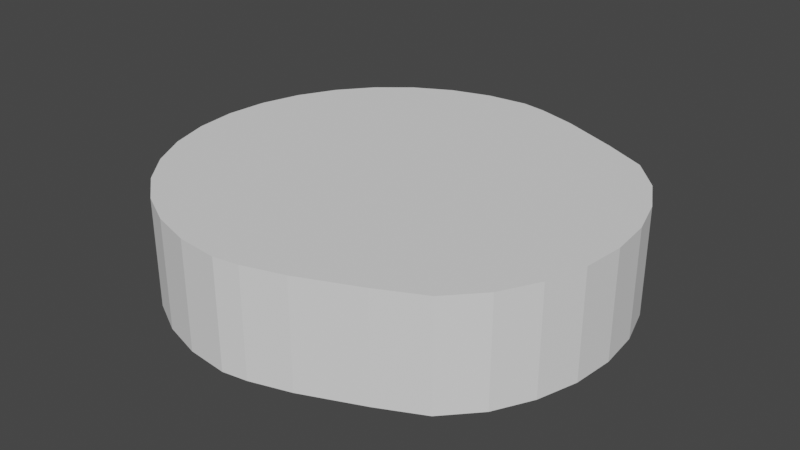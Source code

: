 # Source: punchpad.blend  (saved by Blender 2.93.20; exported with 4.5.12 LTS)
import bpy
from mathutils import Matrix  # noqa: F401  (used for matrix-valued properties, if any)

bpy.ops.wm.read_factory_settings(use_empty=True)
scene = bpy.context.scene
scene.name = 'Scene'

# ---- collections
col_collection = bpy.data.collections.new('Collection'); scene.collection.children.link(col_collection)

# ---- world
world_world = bpy.data.worlds.new('World'); scene.world = world_world
world_world.use_nodes = True; world_world.node_tree.nodes.clear()
_N = world_world.node_tree.nodes; _L = world_world.node_tree.links
n0 = _N.new('ShaderNodeOutputWorld'); n0.name = 'World Output'; n0.location = (300, 300)
n1 = _N.new('ShaderNodeBackground'); n1.name = 'Background'; n1.location = (10, 300)
n1.inputs[0].default_value = (0.05088, 0.05088, 0.05088, 1.0)
_L.new(n1.outputs[0], n0.inputs[0])
n0.is_active_output = True
world_world.color = (0.05088, 0.05088, 0.05088)
world_world.use_sun_shadow = False
world_world.sun_shadow_jitter_overblur = 0.0

# ---- meshes
me_cylinder_001 = bpy.data.meshes.new('Cylinder.001')
me_cylinder_001.from_pydata([(0.0, 1.0, -1.0), (0.0, 1.0, 1.0), (0.1168, 0.9808, -1.0), (0.1168, 0.9808, 1.0), (0.3044, 0.9239, -1.0), (0.3044, 0.9239, 1.0), (0.5799, 0.8073, -1.0), (0.5799, 0.8073, 1.0), (0.7855, 0.7071, -1.0), (0.7855, 0.7071, 1.0), (0.9265, 0.5556, -1.0), (0.9265, 0.5556, 1.0), (1.019, 0.3827, -1.0), (1.019, 0.3827, 1.0), (1.076, 0.1951, -1.0), (1.076, 0.1951, 1.0), (1.095, -4.371e-08, -1.0), (1.095, -4.371e-08, 1.0), (1.076, -0.1951, -1.0), (1.076, -0.1951, 1.0), (1.019, -0.3827, -1.0), (1.019, -0.3827, 1.0), (0.9265, -0.5556, -1.0), (0.9265, -0.5556, 1.0), (0.7855, -0.7071, -1.0), (0.7855, -0.7071, 1.0), (0.5799, -0.8073, -1.0), (0.5799, -0.8073, 1.0), (0.3044, -0.9239, -1.0), (0.3044, -0.9239, 1.0), (0.1168, -0.9808, -1.0), (0.1168, -0.9808, 1.0), (-8.742e-08, -1.0, -1.0), (-8.742e-08, -1.0, 1.0), (-0.1951, -0.9808, -1.0), (-0.1951, -0.9808, 1.0), (-0.3827, -0.9239, -1.0), (-0.3827, -0.9239, 1.0), (-0.5556, -0.8315, -1.0), (-0.5556, -0.8315, 1.0), (-0.7071, -0.7071, -1.0), (-0.7071, -0.7071, 1.0), (-0.8315, -0.5556, -1.0), (-0.8315, -0.5556, 1.0), (-0.9239, -0.3827, -1.0), (-0.9239, -0.3827, 1.0), (-0.9808, -0.1951, -1.0), (-0.9808, -0.1951, 1.0), (-1.0, 1.192e-08, -1.0), (-1.0, 1.192e-08, 1.0), (-0.9808, 0.1951, -1.0), (-0.9808, 0.1951, 1.0), (-0.9239, 0.3827, -1.0), (-0.9239, 0.3827, 1.0), (-0.8315, 0.5556, -1.0), (-0.8315, 0.5556, 1.0), (-0.7071, 0.7071, -1.0), (-0.7071, 0.7071, 1.0), (-0.5556, 0.8315, -1.0), (-0.5556, 0.8315, 1.0), (-0.3827, 0.9239, -1.0), (-0.3827, 0.9239, 1.0), (-0.1951, 0.9808, -1.0), (-0.1951, 0.9808, 1.0), (0.7624, 0.2239, -1.0), (0.6714, 0.6692, -1.0), (0.7571, 0.2453, -1.0), (0.6714, -0.673, -1.0), (0.7227, -0.6425, -1.0), (0.5101, -0.7308, -1.0), (0.7502, 0.2662, -1.0), (0.5101, 0.727, -1.0), (0.7052, -0.6553, -1.0), (0.496, 0.7307, -1.0), (0.6877, -0.6657, -1.0), (0.4852, 0.7305, -1.0), (0.7421, 0.2852, -1.0), (0.4759, -0.7226, -1.0), (0.478, -0.712, -1.0), (0.4852, -0.7343, -1.0), (0.4783, 0.7265, -1.0), (0.4783, -0.7302, -1.0), (0.4847, -0.699, -1.0), (0.496, -0.7344, -1.0), (0.7335, 0.301, -1.0), (0.9471, 0.3011, -1.0), (0.4759, 0.7189, -1.0), (0.9556, 0.2853, -1.0), (0.478, 0.7082, -1.0), (0.9636, 0.2662, -1.0), (0.4847, 0.6953, -1.0), (0.9705, 0.2453, -1.0), (0.6877, 0.6619, -1.0), (0.9758, 0.224, -1.0), (0.7052, 0.6516, -1.0), (0.9791, 0.2036, -1.0), (0.9799, 0.1907, -1.0), (0.7527, -0.6133, -1.0), (0.7633, -0.5989, -1.0), (0.7227, 0.6388, -1.0), (0.9802, 0.1856, -1.0), (0.9471, -0.3049, -1.0), (0.7389, 0.6244, -1.0), (0.7669, -0.1894, -1.0), (0.9556, -0.289, -1.0), (0.7657, -0.2074, -1.0), (0.7527, 0.6096, -1.0), (0.9636, -0.27, -1.0), (0.9705, -0.2491, -1.0), (0.9791, -0.2074, -1.0), (0.9802, -0.1894, -1.0), (0.7624, -0.2277, -1.0), (0.7633, 0.5951, -1.0), (0.9758, -0.2277, -1.0), (0.7571, -0.2491, -1.0), (0.7669, 0.1856, -1.0), (0.7502, -0.2699, -1.0), (0.7657, 0.2036, -1.0), (0.7421, -0.2889, -1.0), (0.7335, -0.3047, -1.0), (0.7455, -0.6211, -1.0), (0.7454, -0.6212, -1.0), (0.4819, -0.7323, -1.0), (0.4904, -0.7343, -1.0), (0.5034, -0.7325, -1.0), (0.4782, -0.7207, -1.0), (0.4894, -0.7341, -1.0), (0.5052, -0.7319, -1.0), (0.4834, -0.7332, -1.0), (0.4781, -0.7166, -1.0), (0.478, 0.7082, -0.1697), (0.4783, 0.7265, -0.1697), (0.496, 0.7307, -0.1697), (0.6714, 0.6692, -0.1697), (0.7633, 0.5951, -0.1697), (0.6877, 0.6619, -0.1697), (0.7052, 0.6516, -0.1697), (0.7227, 0.6388, -0.1697), (0.7389, 0.6244, -0.1697), (0.7527, 0.6096, -0.1697), (0.7335, -0.3047, -0.1697), (0.7669, -0.1894, -0.1697), (0.7421, -0.2889, -0.1697), (0.7502, -0.2699, -0.1697), (0.7571, -0.2491, -0.1697), (0.7624, -0.2277, -0.1697), (0.7657, -0.2074, -0.1697), (0.9802, -0.1894, -0.1697), (0.9471, -0.3049, -0.1697), (0.9791, -0.2074, -0.1697), (0.9758, -0.2277, -0.1697), (0.9705, -0.2491, -0.1697), (0.9636, -0.27, -0.1697), (0.9556, -0.289, -0.1697), (0.7669, 0.1856, -0.1697), (0.7335, 0.301, -0.1697), (0.7657, 0.2036, -0.1697), (0.7624, 0.2239, -0.1697), (0.7571, 0.2453, -0.1697), (0.7502, 0.2662, -0.1697), (0.7421, 0.2852, -0.1697), (0.9471, 0.3011, -0.1697), (0.9802, 0.1856, -0.1697), (0.9556, 0.2853, -0.1697), (0.9636, 0.2662, -0.1697), (0.9705, 0.2453, -0.1697), (0.9758, 0.224, -0.1697), (0.9791, 0.2036, -0.1697), (0.496, -0.7344, -0.1697), (0.4783, -0.7302, -0.1697), (0.478, -0.712, -0.1697), (0.7633, -0.5989, -0.1697), (0.6714, -0.673, -0.1697), (0.7527, -0.6133, -0.1697), (0.7389, -0.6282, -0.1697), (0.7227, -0.6425, -0.1697), (0.7052, -0.6553, -0.1697), (0.6877, -0.6657, -0.1697), (0.4883, -0.7343, -1.0), (0.4879, -0.7343, -1.0), (0.4834, -0.7332, -1.0), (0.4833, -0.7329, -1.0), (0.7412, -0.6257, -1.0), (0.7451, -0.6215, -1.0), (0.4894, -0.7341, -1.0), (0.7389, -0.6282, -1.0), (0.4781, -0.7166, -1.0), (0.4781, -0.7166, -1.0), (0.4781, -0.7166, -1.0), (0.4879, -0.7343, -1.0), (0.4834, -0.7332, -1.0), (0.4833, -0.7326, -1.0), (0.5057, -0.7318, -1.0), (0.5052, -0.7319, -1.0), (0.5828, -0.7044, -1.0), (0.5066, -0.7317, -1.0), (0.4879, -0.7343, -1.0), (0.4834, -0.7332, -1.0), (0.496, 0.7307, -0.935), (0.6714, 0.6692, -0.935), (0.9471, -0.3049, -0.935), (0.4783, 0.7265, -0.935), (0.6877, 0.6619, -0.935), (0.7052, 0.6516, -0.935), (0.7421, -0.2889, -0.935), (0.7502, -0.2699, -0.935), (0.9791, -0.2074, -0.935), (0.9758, -0.2277, -0.935), (0.7657, 0.2036, -0.935), (0.7624, 0.2239, -0.935), (0.9556, 0.2853, -0.935), (0.9636, 0.2662, -0.935), (0.7633, -0.5989, -0.935), (0.7527, -0.6133, -0.935), (0.7227, -0.6425, -0.935), (0.7052, -0.6553, -0.935), (0.7227, 0.6388, -0.935), (0.6877, -0.6657, -0.935), (0.7633, 0.5951, -0.935), (0.7527, 0.6096, -0.935), (0.7624, -0.2277, -0.935), (0.7335, -0.3047, -0.935), (0.7571, -0.2491, -0.935), (0.9802, -0.1894, -0.935), (0.9705, -0.2491, -0.935), (0.9556, -0.289, -0.935), (0.7669, 0.1856, -0.935), (0.7571, 0.2453, -0.935), (0.9802, 0.1856, -0.935), (0.9471, 0.3011, -0.935), (0.9705, 0.2453, -0.935), (0.496, -0.7344, -0.935), (0.4783, -0.7302, -0.935), (0.478, -0.712, -0.935), (0.6714, -0.673, -0.935), (0.7421, 0.2852, -0.935), (0.9791, 0.2036, -0.935), (0.7669, -0.1894, -0.935), (0.7657, -0.2074, -0.935), (0.9636, -0.27, -0.935), (0.7335, 0.301, -0.935), (0.7502, 0.2662, -0.935), (0.9758, 0.224, -0.935), (0.7389, -0.6282, -0.935), (0.7389, 0.6244, -0.935), (0.478, 0.7082, -0.935)], [], [(0, 1, 3, 2), (2, 3, 5, 4), (4, 5, 7, 6), (6, 7, 9, 8), (8, 9, 11, 10), (10, 11, 13, 12), (12, 13, 15, 14), (14, 15, 17, 16), (16, 17, 19, 18), (18, 19, 21, 20), (20, 21, 23, 22), (22, 23, 25, 24), (24, 25, 27, 26), (26, 27, 29, 28), (28, 29, 31, 30), (30, 31, 33, 32), (32, 33, 35, 34), (34, 35, 37, 36), (36, 37, 39, 38), (38, 39, 41, 40), (40, 41, 43, 42), (42, 43, 45, 44), (44, 45, 47, 46), (46, 47, 49, 48), (48, 49, 51, 50), (50, 51, 53, 52), (52, 53, 55, 54), (54, 55, 57, 56), (56, 57, 59, 58), (58, 59, 61, 60), (60, 61, 63, 62), (62, 63, 1, 0), (71, 65, 73), (125, 122, 81, 77, 78, 129, 186, 187, 188), (78, 186, 129), (122, 125, 188, 191), (127, 126, 184, 193), (124, 123, 126, 127), (128, 122, 191, 181), (126, 123, 179, 178), (128, 181, 180), (184, 126, 178), (79, 190, 189), (82, 119, 78), (123, 124, 83), (86, 80, 88), (75, 73, 80), (193, 192, 127), (67, 69, 124, 127, 192, 195, 194), (84, 90, 88), (120, 121, 183, 97), (120, 97, 121), (96, 100, 95), (79, 189, 196, 179, 123, 83, 124, 69, 67, 74, 72, 68, 185, 182, 121, 97, 98, 101, 104, 107, 108, 113, 109, 110, 18, 20, 22, 24, 26, 28, 30, 32, 34, 36, 38, 40, 42, 44, 46, 48, 50, 52, 54, 56, 58, 60, 62, 0, 2, 4, 6, 8, 10, 12, 14, 96, 95, 93, 91, 89, 87, 85, 112, 106, 102, 99, 94, 92, 65, 71, 73, 75, 80, 86, 88, 90, 84, 76, 70, 66, 64, 117, 115, 103, 105, 111, 114, 116, 118, 119, 82, 78, 77, 81, 122, 128, 180, 197, 190), (121, 182, 183), (96, 14, 16, 18, 110, 100), (154, 156, 208, 226), (119, 140, 170, 78), (85, 161, 134, 112), (110, 147, 162, 100), (98, 171, 148, 101), (175, 176, 215, 214), (65, 133, 132, 73), (168, 172, 67, 194, 195), (136, 137, 216, 203), (73, 132, 131, 80), (80, 131, 130, 88), (92, 135, 133, 65), (94, 136, 135, 92), (99, 137, 136, 94), (102, 138, 137, 99), (106, 139, 138, 102), (112, 134, 139, 106), (88, 130, 155, 84), (148, 171, 212, 200), (134, 161, 229, 218), (177, 172, 234, 217), (146, 141, 237, 238), (169, 170, 233, 232), (145, 146, 238, 220), (171, 173, 213, 212), (159, 160, 235, 241), (144, 145, 220, 222), (131, 132, 198, 201), (167, 162, 228, 236), (163, 164, 211, 210), (150, 151, 224, 207), (172, 168, 231, 234), (165, 166, 242, 230), (170, 140, 221, 233), (147, 149, 206, 223), (168, 169, 232, 231), (160, 155, 240, 235), (156, 157, 209, 208), (139, 134, 218, 219), (137, 138, 244, 216), (174, 175, 214, 243), (158, 159, 241, 227), (117, 156, 154, 115), (64, 157, 156, 117), (66, 158, 157, 64), (70, 159, 158, 66), (76, 160, 159, 70), (84, 155, 160, 76), (196, 168, 195, 192, 193, 184, 178, 179), (169, 168, 196, 189, 190, 197), (78, 170, 169, 197, 180, 181, 191, 188, 187, 186), (103, 141, 146, 105), (105, 146, 145, 111), (111, 145, 144, 114), (114, 144, 143, 116), (116, 143, 142, 118), (118, 142, 140, 119), (97, 173, 171, 98), (174, 173, 97, 183, 182, 185), (68, 175, 174, 185), (72, 176, 175, 68), (74, 177, 176, 72), (67, 172, 177, 74), (87, 163, 161, 85), (89, 164, 163, 87), (91, 165, 164, 89), (93, 166, 165, 91), (95, 167, 166, 93), (100, 162, 167, 95), (101, 148, 153, 104), (104, 153, 152, 107), (107, 152, 151, 108), (108, 151, 150, 113), (113, 150, 149, 109), (109, 149, 147, 110), (115, 154, 141, 103), (15, 13, 11, 9, 7, 5, 3, 1, 63, 61, 59, 57, 55, 53, 51, 49, 47, 45, 43, 41, 39, 37, 35, 33, 31, 29, 27, 25, 23, 21, 19, 17), (135, 136, 203, 202), (151, 152, 239, 224), (157, 158, 227, 209), (173, 174, 243, 213), (153, 148, 200, 225), (162, 147, 223, 228), (176, 177, 217, 215), (142, 143, 205, 204), (130, 131, 201, 245), (141, 154, 226, 237), (132, 133, 199, 198), (140, 142, 204, 221), (149, 150, 207, 206), (133, 135, 202, 199), (161, 163, 210, 229), (152, 153, 225, 239), (143, 144, 222, 205), (138, 139, 219, 244), (166, 167, 236, 242), (164, 165, 230, 211), (155, 130, 245, 240)])
_uv = me_cylinder_001.uv_layers.new(name='UVMap')
_uv.uv.foreach_set('vector', [1.0, 0.5, 1.0, 1.0, 0.9688, 1.0, 0.9688, 0.5, 0.9688, 0.5, 0.9688, 1.0, 0.9375, 1.0, 0.9375, 0.5, 0.9375, 0.5, 0.9375, 1.0, 0.9062, 1.0, 0.9062, 0.5, 0.9062, 0.5, 0.9062, 1.0, 0.875, 1.0, 0.875, 0.5, 0.875, 0.5, 0.875, 1.0, 0.8438, 1.0, 0.8438, 0.5, 0.8438, 0.5, 0.8438, 1.0, 0.8125, 1.0, 0.8125, 0.5, 0.8125, 0.5, 0.8125, 1.0, 0.7812, 1.0, 0.7812, 0.5, 0.7812, 0.5, 0.7812, 1.0, 0.75, 1.0, 0.75, 0.5, 0.75, 0.5, 0.75, 1.0, 0.7188, 1.0, 0.7188, 0.5, 0.7188, 0.5, 0.7188, 1.0, 0.6875, 1.0, 0.6875, 0.5, 0.6875, 0.5, 0.6875, 1.0, 0.6562, 1.0, 0.6562, 0.5, 0.6562, 0.5, 0.6562, 1.0, 0.625, 1.0, 0.625, 0.5, 0.625, 0.5, 0.625, 1.0, 0.5938, 1.0, 0.5938, 0.5, 0.5938, 0.5, 0.5938, 1.0, 0.5625, 1.0, 0.5625, 0.5, 0.5625, 0.5, 0.5625, 1.0, 0.5312, 1.0, 0.5312, 0.5, 0.5312, 0.5, 0.5312, 1.0, 0.5, 1.0, 0.5, 0.5, 0.5, 0.5, 0.5, 1.0, 0.4688, 1.0, 0.4688, 0.5, 0.4688, 0.5, 0.4688, 1.0, 0.4375, 1.0, 0.4375, 0.5, 0.4375, 0.5, 0.4375, 1.0, 0.4062, 1.0, 0.4062, 0.5, 0.4062, 0.5, 0.4062, 1.0, 0.375, 1.0, 0.375, 0.5, 0.375, 0.5, 0.375, 1.0, 0.3438, 1.0, 0.3438, 0.5, 0.3438, 0.5, 0.3438, 1.0, 0.3125, 1.0, 0.3125, 0.5, 0.3125, 0.5, 0.3125, 1.0, 0.2812, 1.0, 0.2812, 0.5, 0.2812, 0.5, 0.2812, 1.0, 0.25, 1.0, 0.25, 0.5, 0.25, 0.5, 0.25, 1.0, 0.2188, 1.0, 0.2188, 0.5, 0.2188, 0.5, 0.2188, 1.0, 0.1875, 1.0, 0.1875, 0.5, 0.1875, 0.5, 0.1875, 1.0, 0.1562, 1.0, 0.1562, 0.5, 0.1562, 0.5, 0.1562, 1.0, 0.125, 1.0, 0.125, 0.5, 0.125, 0.5, 0.125, 1.0, 0.09375, 1.0, 0.09375, 0.5, 0.09375, 0.5, 0.09375, 1.0, 0.0625, 1.0, 0.0625, 0.5, 0.0625, 0.5, 0.0625, 1.0, 0.03125, 1.0, 0.03125, 0.5, 0.03125, 0.5, 0.03125, 1.0, 0.0, 1.0, 0.0, 0.5, 0.8688, 0.4279, 0.8978, 0.4124, 0.8663, 0.4286, 0.8627, 0.07405, 0.8638, 0.0711, 0.863, 0.07167, 0.8623, 0.07359, 0.8624, 0.07623, 0.8625, 0.07508, 0.8625, 0.07508, 0.8625, 0.07508, 0.8625, 0.07508, 0.8624, 0.07623, 0.8625, 0.07508, 0.8625, 0.07508, 0.8638, 0.0711, 0.8627, 0.07405, 0.8625, 0.07508, 0.864, 0.071, 0.8681, 0.07098, 0.8652, 0.07057, 0.8652, 0.07057, 0.8681, 0.07098, 0.8677, 0.07081, 0.8654, 0.07049, 0.8652, 0.07057, 0.8681, 0.07098, 0.8641, 0.07085, 0.8638, 0.0711, 0.864, 0.071, 0.8641, 0.07094, 0.8652, 0.07057, 0.8654, 0.07049, 0.865, 0.07053, 0.865, 0.07054, 0.8641, 0.07085, 0.8641, 0.07094, 0.8641, 0.07085, 0.8652, 0.07057, 0.8652, 0.07057, 0.865, 0.07054, 0.8644, 0.07058, 0.8641, 0.07085, 0.865, 0.07053, 0.8632, 0.07942, 0.9099, 0.1766, 0.8624, 0.07623, 0.8654, 0.07049, 0.8677, 0.07081, 0.8664, 0.0704, 0.8622, 0.4255, 0.8629, 0.4274, 0.8622, 0.4228, 0.8643, 0.4285, 0.8663, 0.4286, 0.8629, 0.4274, 0.8681, 0.07098, 0.8681, 0.07098, 0.8681, 0.07098, 0.8979, 0.08661, 0.8689, 0.07118, 0.8677, 0.07081, 0.8681, 0.07098, 0.8681, 0.07098, 0.8683, 0.07098, 0.882, 0.07828, 0.9099, 0.3225, 0.8631, 0.4196, 0.8622, 0.4228, 0.9119, 0.1003, 0.9119, 0.1003, 0.9118, 0.1002, 0.9134, 0.1023, 0.9119, 0.1003, 0.9134, 0.1023, 0.9119, 0.1003, 0.964, 0.2958, 0.9641, 0.2946, 0.9638, 0.2989, 0.8644, 0.07058, 0.865, 0.07053, 0.865, 0.07053, 0.865, 0.07053, 0.8654, 0.07049, 0.8664, 0.0704, 0.8677, 0.07081, 0.8689, 0.07118, 0.8979, 0.08661, 0.9009, 0.08867, 0.9042, 0.09149, 0.9075, 0.09487, 0.9106, 0.09854, 0.9111, 0.09916, 0.9119, 0.1003, 0.9134, 0.1023, 0.9155, 0.1058, 0.9563, 0.1768, 0.9582, 0.1806, 0.9601, 0.1852, 0.9617, 0.1902, 0.963, 0.1953, 0.9638, 0.2002, 0.9641, 0.2045, 0.9854, 0.2032, 0.9717, 0.1582, 0.9496, 0.1167, 0.9197, 0.08029, 0.8833, 0.05045, 0.8418, 0.02827, 0.7968, 0.01461, 0.75, 0.01, 0.7032, 0.01461, 0.6582, 0.02827, 0.6167, 0.05045, 0.5803, 0.08029, 0.5504, 0.1167, 0.5283, 0.1582, 0.5146, 0.2032, 0.51, 0.25, 0.5146, 0.2968, 0.5283, 0.3418, 0.5504, 0.3833, 0.5803, 0.4197, 0.6167, 0.4496, 0.6582, 0.4717, 0.7032, 0.4854, 0.75, 0.49, 0.7968, 0.4854, 0.8418, 0.4717, 0.8833, 0.4496, 0.9197, 0.4197, 0.9496, 0.3833, 0.9717, 0.3418, 0.9854, 0.2968, 0.964, 0.2958, 0.9638, 0.2989, 0.963, 0.3038, 0.9617, 0.3089, 0.9601, 0.3139, 0.9583, 0.3185, 0.9563, 0.3223, 0.9155, 0.3933, 0.9134, 0.3968, 0.9106, 0.4005, 0.9075, 0.4042, 0.9041, 0.4076, 0.9009, 0.4104, 0.8978, 0.4124, 0.8688, 0.4279, 0.8663, 0.4286, 0.8643, 0.4285, 0.8629, 0.4274, 0.8622, 0.4255, 0.8622, 0.4228, 0.8631, 0.4196, 0.9099, 0.3225, 0.9117, 0.3187, 0.9135, 0.3141, 0.915, 0.3091, 0.9162, 0.3039, 0.917, 0.299, 0.9172, 0.2947, 0.9172, 0.2044, 0.917, 0.2001, 0.9162, 0.1952, 0.915, 0.19, 0.9135, 0.185, 0.9117, 0.1804, 0.9099, 0.1766, 0.8632, 0.07942, 0.8624, 0.07623, 0.8623, 0.07359, 0.863, 0.07167, 0.8638, 0.0711, 0.8641, 0.07085, 0.8641, 0.07085, 0.8641, 0.07085, 0.8641, 0.07085, 0.9119, 0.1003, 0.9111, 0.09916, 0.9118, 0.1002, 0.964, 0.2958, 0.9854, 0.2968, 0.99, 0.25, 0.9854, 0.2032, 0.9641, 0.2045, 0.9641, 0.2946, 0.0, 0.875, 0.0, 0.911, 0.0, 0.911, 0.0, 0.875, 0.0, 0.0, 0.0, 0.0, 0.0, 0.0, 0.0, 0.0, 1.0, 1.0, 1.0, 1.0, 1.0, 1.0, 1.0, 1.0, 1.0, 0.125, 1.0, 0.125, 1.0, 0.875, 1.0, 0.875, 1.0, 0.0, 1.0, 0.0, 1.0, 0.0, 1.0, 0.0, 0.9793, 0.0, 0.9093, 0.0, 0.9093, 0.0, 0.9793, 0.0, 0.789, 1.0, 0.789, 1.0, 0.211, 1.0, 0.211, 1.0, 0.211, 0.0, 0.789, 0.0, 0.789, 0.0, 0.4785, 0.0, 0.211, 0.0, 0.9093, 1.0, 0.9793, 1.0, 0.9793, 1.0, 0.9093, 1.0, 0.1601, 1.0, 0.1601, 1.0, 0.1203, 1.0, 0.1203, 1.0, 0.0206, 1.0, 0.0206, 1.0, 0.009425, 1.0, 0.009425, 1.0, 0.8474, 1.0, 0.8474, 1.0, 0.789, 1.0, 0.789, 1.0, 0.9093, 1.0, 0.9093, 1.0, 0.8474, 1.0, 0.8474, 1.0, 0.9793, 1.0, 0.9793, 1.0, 0.9093, 1.0, 0.9093, 1.0, 0.9905, 1.0, 0.9905, 1.0, 0.9793, 1.0, 0.9793, 1.0, 0.9976, 1.0, 0.9976, 1.0, 0.9905, 1.0, 0.9905, 1.0, 1.0, 1.0, 1.0, 1.0, 0.9976, 1.0, 0.9976, 1.0, 0.0, 1.0, 0.0, 1.0, 0.0, 1.0, 0.0, 1.0, 1.0, 0.0, 1.0, 0.0, 1.0, 0.0, 1.0, 0.0, 1.0, 1.0, 1.0, 1.0, 1.0, 1.0, 1.0, 1.0, 0.8474, 0.0, 0.789, 0.0, 0.789, 0.0, 0.8474, 0.0, 0.0, 0.08905, 0.0, 0.125, 0.0, 0.125, 0.0, 0.08905, 0.009425, 0.0, 0.002397, 0.0, 0.002397, 0.0, 0.009425, 0.0, 0.0, 0.04834, 0.0, 0.08905, 0.0, 0.08905, 0.0, 0.04834, 1.0, 0.0, 0.9976, 0.0, 0.9976, 0.0, 1.0, 0.0, 0.0, 1.0, 0.0, 1.0, 0.0, 1.0, 0.0, 1.0, 0.0, 0.0, 0.0, 0.04834, 0.0, 0.04834, 0.0, 0.0, 0.1203, 1.0, 0.1601, 1.0, 0.1601, 1.0, 0.1203, 1.0, 1.0, 0.911, 1.0, 0.875, 1.0, 0.875, 1.0, 0.911, 1.0, 1.0, 1.0, 1.0, 1.0, 1.0, 1.0, 1.0, 1.0, 0.0483, 1.0, 0.0, 1.0, 0.0, 1.0, 0.0483, 0.789, 0.0, 0.211, 0.0, 0.211, 0.0, 0.789, 0.0, 1.0, 1.0, 1.0, 0.9517, 1.0, 0.9517, 1.0, 1.0, 0.0, 0.0, 0.0, 0.0, 0.0, 0.0, 0.0, 0.0, 1.0, 0.125, 1.0, 0.08904, 1.0, 0.08904, 1.0, 0.125, 0.1203, 0.0, 0.0206, 0.0, 0.0206, 0.0, 0.1203, 0.0, 0.0, 1.0, 0.0, 1.0, 0.0, 1.0, 0.0, 1.0, 0.0, 0.911, 0.0, 0.9517, 0.0, 0.9517, 0.0, 0.911, 0.9976, 1.0, 1.0, 1.0, 1.0, 1.0, 0.9976, 1.0, 0.9793, 1.0, 0.9905, 1.0, 0.9905, 1.0, 0.9793, 1.0, 0.9905, 0.0, 0.9793, 0.0, 0.9793, 0.0, 0.9905, 0.0, 0.0, 1.0, 0.0, 1.0, 0.0, 1.0, 0.0, 1.0, 0.0, 0.911, 0.0, 0.911, 0.0, 0.875, 0.0, 0.875, 0.0, 0.9517, 0.0, 0.9517, 0.0, 0.911, 0.0, 0.911, 0.0, 1.0, 0.0, 1.0, 0.0, 0.9517, 0.0, 0.9517, 0.0, 1.0, 0.0, 1.0, 0.0, 1.0, 0.0, 1.0, 0.0, 1.0, 0.0, 1.0, 0.0, 1.0, 0.0, 1.0, 0.0, 1.0, 0.0, 1.0, 0.0, 1.0, 0.0, 1.0, 0.173, 0.0, 0.211, 0.0, 0.211, 0.0, 0.2091, 0.0, 0.2081, 0.0, 0.1759, 0.0, 0.1736, 0.0, 0.173, 0.0, 0.0206, 0.0, 0.1203, 0.0, 0.04581, 0.0, 0.04581, 0.0, 0.0206, 0.0, 0.0206, 0.0, 0.002397, 0.0, 0.002397, 0.0, 0.009425, 0.0, 0.009425, 0.0, 0.009425, 0.0, 0.009315, 0.0, 0.009229, 0.0, 0.003858, 0.0, 0.003858, 0.0, 0.003858, 0.0, 0.0, 0.125, 0.0, 0.125, 0.0, 0.08905, 0.0, 0.08905, 0.0, 0.08905, 0.0, 0.08905, 0.0, 0.04834, 0.0, 0.04834, 0.0, 0.04834, 0.0, 0.04834, 0.0, 0.0, 0.0, 0.0, 0.0, 0.0, 0.0, 0.0, 0.0, 0.0, 0.0, 0.0, 0.0, 0.0, 0.0, 0.0, 0.0, 0.0, 0.0, 0.0, 0.0, 0.0, 0.0, 0.0, 0.0, 0.0, 0.0, 0.0, 0.9976, 0.0, 0.9976, 0.0, 1.0, 0.0, 1.0, 0.0, 0.9905, 0.0, 0.9976, 0.0, 0.9976, 0.0, 0.9937, 0.0, 0.9917, 0.0, 0.9905, 0.0, 0.9793, 0.0, 0.9793, 0.0, 0.9905, 0.0, 0.9905, 0.0, 0.9093, 0.0, 0.9093, 0.0, 0.9793, 0.0, 0.9793, 0.0, 0.8474, 0.0, 0.8474, 0.0, 0.9093, 0.0, 0.9093, 0.0, 0.789, 0.0, 0.789, 0.0, 0.8474, 0.0, 0.8474, 0.0, 1.0, 1.0, 1.0, 1.0, 1.0, 1.0, 1.0, 1.0, 1.0, 1.0, 1.0, 1.0, 1.0, 1.0, 1.0, 1.0, 1.0, 1.0, 1.0, 1.0, 1.0, 1.0, 1.0, 1.0, 1.0, 0.9517, 1.0, 0.9517, 1.0, 1.0, 1.0, 1.0, 1.0, 0.911, 1.0, 0.911, 1.0, 0.9517, 1.0, 0.9517, 1.0, 0.875, 1.0, 0.875, 1.0, 0.911, 1.0, 0.911, 1.0, 0.0, 1.0, 0.0, 1.0, 0.0, 1.0, 0.0, 1.0, 0.0, 1.0, 0.0, 1.0, 0.0, 1.0, 0.0, 1.0, 0.0, 1.0, 0.0, 1.0, 0.0, 1.0, 0.0, 1.0, 0.0, 1.0, 0.0, 1.0, 0.0483, 1.0, 0.0483, 1.0, 0.0483, 1.0, 0.0483, 1.0, 0.08904, 1.0, 0.08904, 1.0, 0.08904, 1.0, 0.08904, 1.0, 0.125, 1.0, 0.125, 0.0, 0.875, 0.0, 0.875, 0.0, 0.125, 0.0, 0.125, 0.4854, 0.2968, 0.4717, 0.3418, 0.4496, 0.3833, 0.4197, 0.4197, 0.3833, 0.4496, 0.3418, 0.4717, 0.2968, 0.4854, 0.25, 0.49, 0.2032, 0.4854, 0.1582, 0.4717, 0.1167, 0.4496, 0.08029, 0.4197, 0.05045, 0.3833, 0.02827, 0.3418, 0.01461, 0.2968, 0.01, 0.25, 0.01461, 0.2032, 0.02827, 0.1582, 0.05045, 0.1167, 0.08029, 0.08029, 0.1167, 0.05045, 0.1582, 0.02827, 0.2032, 0.01461, 0.25, 0.01, 0.2968, 0.01461, 0.3418, 0.02827, 0.3833, 0.05045, 0.4197, 0.08029, 0.4496, 0.1167, 0.4717, 0.1582, 0.4854, 0.2032, 0.49, 0.25, 0.8474, 1.0, 0.9093, 1.0, 0.9093, 1.0, 0.8474, 1.0, 1.0, 0.0, 1.0, 0.0, 1.0, 0.0, 1.0, 0.0, 0.0, 0.9517, 0.0, 1.0, 0.0, 1.0, 0.0, 0.9517, 0.9976, 0.0, 0.9905, 0.0, 0.9905, 0.0, 0.9976, 0.0, 1.0, 0.0, 1.0, 0.0, 1.0, 0.0, 1.0, 0.0, 1.0, 0.875, 1.0, 0.125, 1.0, 0.125, 1.0, 0.875, 0.9093, 0.0, 0.8474, 0.0, 0.8474, 0.0, 0.9093, 0.0, 0.0, 0.0, 0.0, 0.0, 0.0, 0.0, 0.0, 0.0, 0.009425, 1.0, 0.0206, 1.0, 0.0206, 1.0, 0.009425, 1.0, 0.0, 0.125, 0.0, 0.875, 0.0, 0.875, 0.0, 0.125, 0.211, 1.0, 0.789, 1.0, 0.789, 1.0, 0.211, 1.0, 0.0, 0.0, 0.0, 0.0, 0.0, 0.0, 0.0, 0.0, 1.0, 0.08904, 1.0, 0.0483, 1.0, 0.0483, 1.0, 0.08904, 0.789, 1.0, 0.8474, 1.0, 0.8474, 1.0, 0.789, 1.0, 1.0, 1.0, 1.0, 1.0, 1.0, 1.0, 1.0, 1.0, 1.0, 0.0, 1.0, 0.0, 1.0, 0.0, 1.0, 0.0, 0.0, 0.0, 0.0, 0.0, 0.0, 0.0, 0.0, 0.0, 0.9905, 1.0, 0.9976, 1.0, 0.9976, 1.0, 0.9905, 1.0, 1.0, 0.9517, 1.0, 0.911, 1.0, 0.911, 1.0, 0.9517, 1.0, 1.0, 1.0, 1.0, 1.0, 1.0, 1.0, 1.0, 0.0, 1.0, 0.0, 1.0, 0.0, 1.0, 0.0, 1.0])
me_cylinder_001.use_remesh_fix_poles = True
me_cylinder_001.use_remesh_preserve_attributes = False
me_cylinder_001.update()
me_cylinder_002 = bpy.data.meshes.new('Cylinder.002')
me_cylinder_002.from_pydata([(0.496, 0.7307, -0.935), (0.6714, 0.6692, -0.935), (0.9471, -0.3049, -0.935), (0.9177, -0.2519, -0.935), (0.4783, 0.7265, -0.935), (0.6877, 0.6619, -0.935), (0.7052, 0.6516, -0.935), (0.7421, -0.2889, -0.935), (0.7502, -0.2699, -0.935), (0.9791, -0.2074, -0.935), (0.9758, -0.2277, -0.935), (0.7657, 0.2036, -0.935), (0.7624, 0.2239, -0.935), (0.9556, 0.2853, -0.935), (0.9636, 0.2662, -0.935), (0.7633, -0.5989, -0.935), (0.7527, -0.6133, -0.935), (0.7227, -0.6425, -0.935), (0.7052, -0.6553, -0.935), (0.7227, 0.6388, -0.935), (0.6877, -0.6657, -0.935), (0.7633, 0.5951, -0.935), (0.7527, 0.6096, -0.935), (0.8294, -0.2519, -0.935), (0.7624, -0.2277, -0.935), (0.7335, -0.3047, -0.935), (0.7571, -0.2491, -0.935), (0.9802, -0.1894, -0.935), (0.9705, -0.2491, -0.935), (0.9556, -0.289, -0.935), (0.7669, 0.1856, -0.935), (0.8294, 0.2481, -0.935), (0.7571, 0.2453, -0.935), (0.9802, 0.1856, -0.935), (0.9471, 0.3011, -0.935), (0.9177, 0.2481, -0.935), (0.9705, 0.2453, -0.935), (0.496, -0.7344, -0.935), (0.4783, -0.7302, -0.935), (0.478, -0.712, -0.935), (0.6714, -0.673, -0.935), (0.7421, 0.2852, -0.935), (0.9791, 0.2036, -0.935), (0.7669, -0.1894, -0.935), (0.7657, -0.2074, -0.935), (0.9636, -0.27, -0.935), (0.7335, 0.301, -0.935), (0.7502, 0.2662, -0.935), (0.9758, 0.224, -0.935), (0.7389, -0.6282, -0.935), (0.7389, 0.6244, -0.935), (0.478, 0.7082, -0.935)], [], [(40, 37, 38, 39, 25, 23, 3, 2, 15, 16, 49, 17, 18, 20), (43, 30, 31, 35, 33, 27, 3, 23), (22, 21, 34, 35, 31, 46, 51, 4, 0, 1, 5, 6, 19, 50), (25, 7, 23), (7, 8, 23), (8, 26, 23), (26, 24, 23), (24, 44, 23), (44, 43, 23), (27, 9, 3), (9, 10, 3), (10, 28, 3), (28, 45, 3), (45, 29, 3), (29, 2, 3), (30, 11, 31), (11, 12, 31), (12, 32, 31), (32, 47, 31), (47, 41, 31), (41, 46, 31), (34, 13, 35), (13, 14, 35), (14, 36, 35), (36, 48, 35), (48, 42, 35), (42, 33, 35)])
_uv = me_cylinder_002.uv_layers.new(name='UVMap')
_uv.uv.foreach_set('vector', [0.789, 0.0, 0.1203, 0.0, 0.009425, 0.0, 0.0, 0.0, 0.0, 0.0, 0.293, 0.0, 0.707, 0.0, 1.0, 0.0, 1.0, 0.0, 0.9976, 0.0, 0.9905, 0.0, 0.9793, 0.0, 0.9093, 0.0, 0.8474, 0.0, 0.0, 0.125, 0.0, 0.875, 0.293, 1.0, 0.707, 1.0, 1.0, 0.875, 1.0, 0.125, 0.707, 0.0, 0.293, 0.0, 0.9976, 1.0, 1.0, 1.0, 1.0, 1.0, 0.707, 1.0, 0.293, 1.0, 0.0, 1.0, 0.009425, 1.0, 0.1203, 1.0, 0.211, 1.0, 0.789, 1.0, 0.8474, 1.0, 0.9093, 1.0, 0.9793, 1.0, 0.9905, 1.0, 0.0, 0.0, 0.0, 0.0, 0.293, 0.0, 0.0, 0.0, 0.0, 0.0, 0.293, 0.0, 0.0, 0.0, 0.0, 0.0, 0.293, 0.0, 0.0, 0.0, 0.0, 0.0, 0.293, 0.0, 0.0, 0.0, 0.0, 0.0, 0.293, 0.0, 0.0, 0.0, 0.0, 0.0, 0.293, 0.0, 1.0, 0.125, 1.0, 0.08904, 0.707, 0.0, 1.0, 0.08904, 1.0, 0.0483, 0.707, 0.0, 1.0, 0.0483, 1.0, 0.005565, 0.707, 0.0, 1.0, 0.005565, 1.0, -0.03625, 0.707, 0.0, 1.0, -0.03625, 1.0, -0.07431, 0.707, 0.0, 1.0, -0.07431, 1.0, -0.106, 0.707, 0.0, 0.0, 0.875, 0.0, 0.911, 0.293, 1.0, 0.0, 0.911, 0.0, 0.9517, 0.293, 1.0, 0.0, 0.9517, 0.0, 0.9943, 0.293, 1.0, 0.0, 0.9943, 0.0, 1.036, 0.293, 1.0, 0.0, 1.036, 0.0, 1.074, 0.293, 1.0, 0.0, 1.074, 0.0, 1.106, 0.293, 1.0, 1.0, 1.0, 1.0, 1.0, 0.707, 1.0, 1.0, 1.0, 1.0, 1.0, 0.707, 1.0, 1.0, 1.0, 1.0, 1.0, 0.707, 1.0, 1.0, 1.0, 1.0, 1.0, 0.707, 1.0, 1.0, 1.0, 1.0, 1.0, 0.707, 1.0, 1.0, 1.0, 1.0, 1.0, 0.707, 1.0])
me_cylinder_002.use_remesh_fix_poles = True
me_cylinder_002.use_remesh_preserve_attributes = False
me_cylinder_002.update()

# ---- objects
ob_punch_pad = bpy.data.objects.new('Punch Pad', me_cylinder_001)
ob_punch_pad_led = bpy.data.objects.new('Punch Pad LED', me_cylinder_002)

# ---- transforms, parenting, visibility, modifiers, constraints
ob_punch_pad.location = (0.0, 0.0, 0.0)
ob_punch_pad.scale = (100.0, 100.0, 25.0)
ob_punch_pad_led.location = (0.0, 0.0, 0.0)
ob_punch_pad_led.scale = (100.0, 100.0, 25.0)

# ---- collection membership
col_collection.objects.link(ob_punch_pad)
col_collection.objects.link(ob_punch_pad_led)

# ---- scene / render settings (as saved in the file)
scene.frame_start = 1; scene.frame_end = 250; scene.frame_set(1)
scene.render.engine = 'BLENDER_EEVEE_NEXT'
scene.cycles.use_denoising = False
scene.cycles.samples = 128
scene.cycles.sampling_pattern = 'TABULATED_SOBOL'
scene.cycles.use_adaptive_sampling = False
scene.cycles.use_light_tree = False
scene.view_settings.view_transform = 'Filmic'
scene.unit_settings.scale_length = 0.001
bpy.context.view_layer.update()

# ---- added for rendering (the .blend has no active camera and no usable light): camera, sun
cam_auto = bpy.data.cameras.new('AutoCamera')
cam_auto.lens = 50.0
cam_auto.sensor_width = 36.0
cam_auto.clip_end = 4772.62
ob_auto_camera = bpy.data.objects.new('AutoCamera', cam_auto)
scene.collection.objects.link(ob_auto_camera)
ob_auto_camera.location = (276.696, -326.334, 217.556)
ob_auto_camera.rotation_euler = (1.09748, -7.21219e-08, 0.694738)
scene.camera = ob_auto_camera
light_auto_sun = bpy.data.lights.new('AutoSun', 'SUN')
light_auto_sun.energy = 3.0
light_auto_sun.angle = 0.0523599
ob_auto_sun = bpy.data.objects.new('AutoSun', light_auto_sun)
scene.collection.objects.link(ob_auto_sun)
ob_auto_sun.rotation_euler = (0.872665, 0.174533, 0.523599)
bpy.context.view_layer.update()
